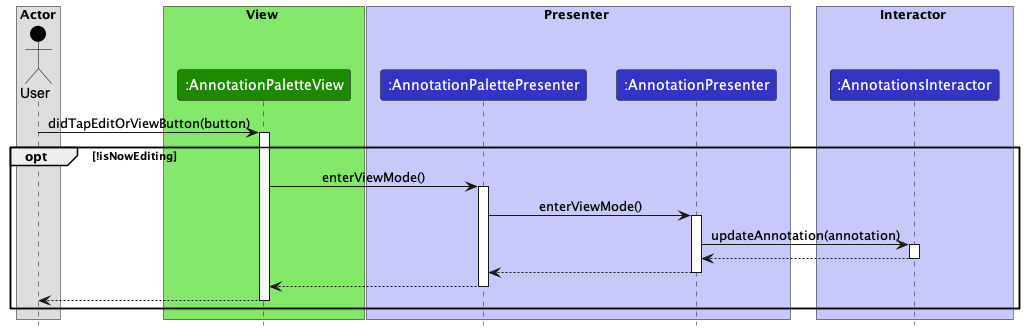

The diagram above was rendered by PlantUML. Its source (embedded in the PNG):
@startuml update-annotation-sequence-diagram
!include style.puml

box Actor
actor User as User USER_COLOR
end box

box View VIEW_BACKGROUND_COLOR
participant ":AnnotationPaletteView" as AnnotationPaletteView VIEW_COLOR
end box

box Presenter PRESENTER_BACKGROUND_COLOR
participant ":AnnotationPalettePresenter" as AnnotationPalettePresenter PRESENTER_COLOR
participant ":AnnotationPresenter" as AnnotationPresenter PRESENTER_COLOR
end box

box Interactor INTERACTOR_BACKGROUND_COLOR
participant ":AnnotationsInteractor" as AnnotationsInteractor INTERACTOR_COLOR
end box

User -> AnnotationPaletteView : didTapEditOrViewButton(button)
activate AnnotationPaletteView
opt !isNowEditing

AnnotationPaletteView -> AnnotationPalettePresenter : enterViewMode()
activate AnnotationPalettePresenter

AnnotationPalettePresenter -> AnnotationPresenter : enterViewMode()
activate AnnotationPresenter

AnnotationPresenter -> AnnotationsInteractor : updateAnnotation(annotation)
activate AnnotationsInteractor

AnnotationsInteractor --> AnnotationPresenter
deactivate AnnotationsInteractor

AnnotationPresenter --> AnnotationPalettePresenter
deactivate AnnotationPresenter

AnnotationPalettePresenter --> AnnotationPaletteView
deactivate AnnotationPalettePresenter

AnnotationPaletteView --> User
deactivate AnnotationPaletteView

end

@enduml